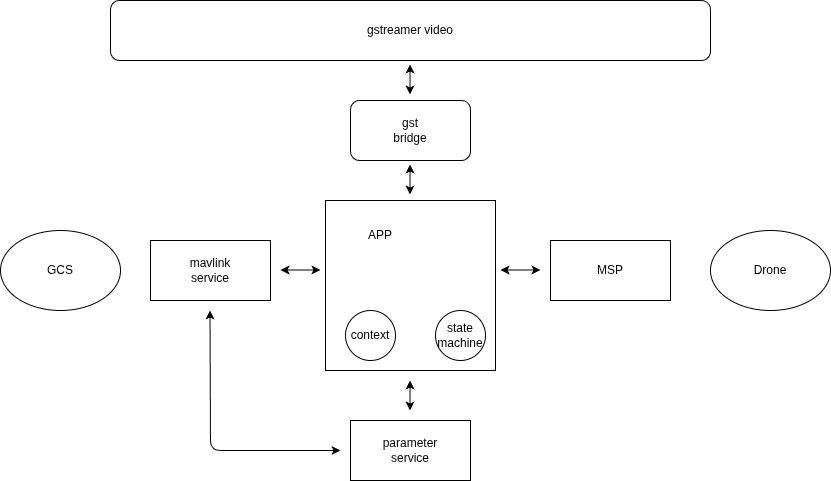

The diagram above was exported from draw.io. Its source (the exported page's mxGraphModel, read from the mxfile embedded in the PNG):
<mxGraphModel dx="926" dy="795" grid="1" gridSize="10" guides="1" tooltips="1" connect="1" arrows="1" fold="1" page="1" pageScale="1" pageWidth="850" pageHeight="1100" math="0" shadow="0">
  <root>
    <mxCell id="0" />
    <mxCell id="1" parent="0" />
    <mxCell id="2" value="mavlink&lt;div&gt;service&lt;/div&gt;" style="rounded=0;whiteSpace=wrap;html=1;" vertex="1" parent="1">
      <mxGeometry x="150" y="320" width="120" height="60" as="geometry" />
    </mxCell>
    <mxCell id="5" value="MSP" style="rounded=0;whiteSpace=wrap;html=1;" vertex="1" parent="1">
      <mxGeometry x="550" y="320" width="120" height="60" as="geometry" />
    </mxCell>
    <mxCell id="6" value="gst&lt;div&gt;bridge&lt;/div&gt;" style="rounded=1;whiteSpace=wrap;html=1;" vertex="1" parent="1">
      <mxGeometry x="350" y="180" width="120" height="60" as="geometry" />
    </mxCell>
    <mxCell id="7" value="gstreamer video" style="rounded=1;whiteSpace=wrap;html=1;" vertex="1" parent="1">
      <mxGeometry x="110" y="80" width="600" height="60" as="geometry" />
    </mxCell>
    <mxCell id="12" value="" style="whiteSpace=wrap;html=1;aspect=fixed;" vertex="1" parent="1">
      <mxGeometry x="325" y="280" width="170" height="170" as="geometry" />
    </mxCell>
    <mxCell id="11" value="parameter&lt;div&gt;service&lt;/div&gt;" style="rounded=0;whiteSpace=wrap;html=1;" vertex="1" parent="1">
      <mxGeometry x="350" y="500" width="120" height="60" as="geometry" />
    </mxCell>
    <mxCell id="10" value="state&lt;div&gt;machine&lt;/div&gt;" style="ellipse;whiteSpace=wrap;html=1;aspect=fixed;" vertex="1" parent="1">
      <mxGeometry x="435" y="390" width="50" height="50" as="geometry" />
    </mxCell>
    <mxCell id="8" value="context" style="ellipse;whiteSpace=wrap;html=1;aspect=fixed;" vertex="1" parent="1">
      <mxGeometry x="345" y="390" width="50" height="50" as="geometry" />
    </mxCell>
    <mxCell id="13" value="GCS" style="ellipse;whiteSpace=wrap;html=1;" vertex="1" parent="1">
      <mxGeometry y="310" width="120" height="80" as="geometry" />
    </mxCell>
    <mxCell id="14" value="Drone" style="ellipse;whiteSpace=wrap;html=1;" vertex="1" parent="1">
      <mxGeometry x="710" y="310" width="120" height="80" as="geometry" />
    </mxCell>
    <mxCell id="16" value="" style="endArrow=classic;startArrow=classic;html=1;" edge="1" parent="1">
      <mxGeometry width="50" height="50" relative="1" as="geometry">
        <mxPoint x="280" y="349.5" as="sourcePoint" />
        <mxPoint x="320" y="349.5" as="targetPoint" />
      </mxGeometry>
    </mxCell>
    <mxCell id="17" value="" style="endArrow=classic;startArrow=classic;html=1;" edge="1" parent="1">
      <mxGeometry width="50" height="50" relative="1" as="geometry">
        <mxPoint x="500" y="349.5" as="sourcePoint" />
        <mxPoint x="540" y="349.5" as="targetPoint" />
      </mxGeometry>
    </mxCell>
    <mxCell id="18" value="" style="endArrow=classic;startArrow=classic;html=1;" edge="1" parent="1">
      <mxGeometry width="50" height="50" relative="1" as="geometry">
        <mxPoint x="409.5" y="244" as="sourcePoint" />
        <mxPoint x="409.5" y="274" as="targetPoint" />
      </mxGeometry>
    </mxCell>
    <mxCell id="21" value="" style="endArrow=classic;startArrow=classic;html=1;" edge="1" parent="1">
      <mxGeometry width="50" height="50" relative="1" as="geometry">
        <mxPoint x="409.5" y="144" as="sourcePoint" />
        <mxPoint x="409.5" y="174" as="targetPoint" />
      </mxGeometry>
    </mxCell>
    <mxCell id="22" value="" style="endArrow=classic;startArrow=classic;html=1;" edge="1" parent="1">
      <mxGeometry width="50" height="50" relative="1" as="geometry">
        <mxPoint x="409.5" y="460" as="sourcePoint" />
        <mxPoint x="409.5" y="490" as="targetPoint" />
      </mxGeometry>
    </mxCell>
    <mxCell id="25" value="" style="endArrow=classic;startArrow=classic;html=1;" edge="1" parent="1">
      <mxGeometry width="50" height="50" relative="1" as="geometry">
        <mxPoint x="209.5" y="390" as="sourcePoint" />
        <mxPoint x="340" y="530" as="targetPoint" />
        <Array as="points">
          <mxPoint x="210" y="530" />
        </Array>
      </mxGeometry>
    </mxCell>
    <mxCell id="26" value="APP" style="text;strokeColor=none;align=center;fillColor=none;html=1;verticalAlign=middle;whiteSpace=wrap;rounded=0;" vertex="1" parent="1">
      <mxGeometry x="350" y="300" width="60" height="30" as="geometry" />
    </mxCell>
  </root>
</mxGraphModel>